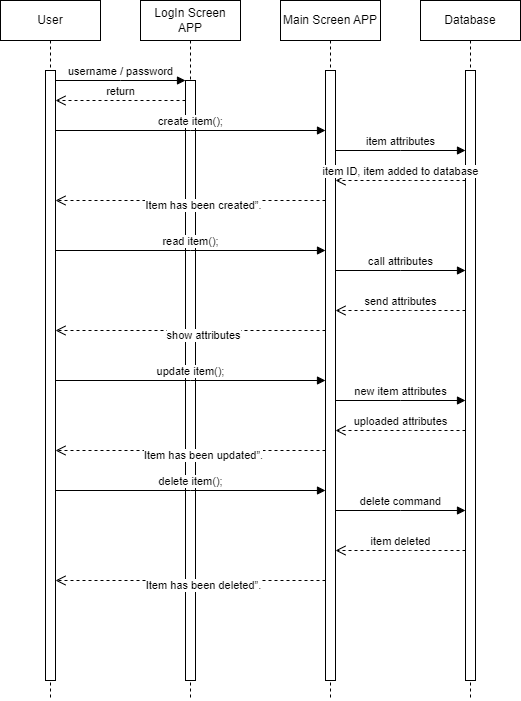

The diagram above was exported from draw.io. Its source (the exported page's mxGraphModel, read from the mxfile embedded in the PNG):
<mxGraphModel dx="1221" dy="611" grid="1" gridSize="10" guides="1" tooltips="1" connect="1" arrows="1" fold="1" page="1" pageScale="1" pageWidth="850" pageHeight="1100" math="0" shadow="0">
  <root>
    <mxCell id="0" />
    <mxCell id="1" parent="0" />
    <mxCell id="aM9ryv3xv72pqoxQDRHE-1" value="User" style="shape=umlLifeline;perimeter=lifelinePerimeter;whiteSpace=wrap;html=1;container=0;dropTarget=0;collapsible=0;recursiveResize=0;outlineConnect=0;portConstraint=eastwest;newEdgeStyle={&quot;edgeStyle&quot;:&quot;elbowEdgeStyle&quot;,&quot;elbow&quot;:&quot;vertical&quot;,&quot;curved&quot;:0,&quot;rounded&quot;:0};" parent="1" vertex="1">
      <mxGeometry x="65" y="120" width="100" height="700" as="geometry" />
    </mxCell>
    <mxCell id="aM9ryv3xv72pqoxQDRHE-2" value="" style="html=1;points=[];perimeter=orthogonalPerimeter;outlineConnect=0;targetShapes=umlLifeline;portConstraint=eastwest;newEdgeStyle={&quot;edgeStyle&quot;:&quot;elbowEdgeStyle&quot;,&quot;elbow&quot;:&quot;vertical&quot;,&quot;curved&quot;:0,&quot;rounded&quot;:0};" parent="aM9ryv3xv72pqoxQDRHE-1" vertex="1">
      <mxGeometry x="45" y="70" width="10" height="610" as="geometry" />
    </mxCell>
    <mxCell id="aM9ryv3xv72pqoxQDRHE-5" value="LogIn Screen APP" style="shape=umlLifeline;perimeter=lifelinePerimeter;whiteSpace=wrap;html=1;container=0;dropTarget=0;collapsible=0;recursiveResize=0;outlineConnect=0;portConstraint=eastwest;newEdgeStyle={&quot;edgeStyle&quot;:&quot;elbowEdgeStyle&quot;,&quot;elbow&quot;:&quot;vertical&quot;,&quot;curved&quot;:0,&quot;rounded&quot;:0};" parent="1" vertex="1">
      <mxGeometry x="205" y="120" width="100" height="700" as="geometry" />
    </mxCell>
    <mxCell id="aM9ryv3xv72pqoxQDRHE-6" value="" style="html=1;points=[];perimeter=orthogonalPerimeter;outlineConnect=0;targetShapes=umlLifeline;portConstraint=eastwest;newEdgeStyle={&quot;edgeStyle&quot;:&quot;elbowEdgeStyle&quot;,&quot;elbow&quot;:&quot;vertical&quot;,&quot;curved&quot;:0,&quot;rounded&quot;:0};" parent="aM9ryv3xv72pqoxQDRHE-5" vertex="1">
      <mxGeometry x="45" y="80" width="10" height="600" as="geometry" />
    </mxCell>
    <mxCell id="aM9ryv3xv72pqoxQDRHE-7" value="username / password" style="html=1;verticalAlign=bottom;endArrow=block;edgeStyle=elbowEdgeStyle;elbow=horizontal;curved=0;rounded=0;" parent="1" source="aM9ryv3xv72pqoxQDRHE-2" target="aM9ryv3xv72pqoxQDRHE-6" edge="1">
      <mxGeometry relative="1" as="geometry">
        <mxPoint x="200" y="210" as="sourcePoint" />
        <Array as="points">
          <mxPoint x="185" y="200" />
        </Array>
      </mxGeometry>
    </mxCell>
    <mxCell id="aM9ryv3xv72pqoxQDRHE-8" value="return" style="html=1;verticalAlign=bottom;endArrow=open;dashed=1;endSize=8;edgeStyle=elbowEdgeStyle;elbow=vertical;curved=0;rounded=0;" parent="1" source="aM9ryv3xv72pqoxQDRHE-6" target="aM9ryv3xv72pqoxQDRHE-2" edge="1">
      <mxGeometry relative="1" as="geometry">
        <mxPoint x="200" y="285" as="targetPoint" />
        <Array as="points">
          <mxPoint x="220" y="220" />
          <mxPoint x="195" y="360" />
        </Array>
      </mxGeometry>
    </mxCell>
    <mxCell id="1-ytjt8EhN8bk7zM8Qas-1" value="Main Screen APP" style="shape=umlLifeline;perimeter=lifelinePerimeter;whiteSpace=wrap;html=1;container=0;dropTarget=0;collapsible=0;recursiveResize=0;outlineConnect=0;portConstraint=eastwest;newEdgeStyle={&quot;edgeStyle&quot;:&quot;elbowEdgeStyle&quot;,&quot;elbow&quot;:&quot;vertical&quot;,&quot;curved&quot;:0,&quot;rounded&quot;:0};" vertex="1" parent="1">
      <mxGeometry x="345" y="120" width="100" height="700" as="geometry" />
    </mxCell>
    <mxCell id="1-ytjt8EhN8bk7zM8Qas-2" value="" style="html=1;points=[];perimeter=orthogonalPerimeter;outlineConnect=0;targetShapes=umlLifeline;portConstraint=eastwest;newEdgeStyle={&quot;edgeStyle&quot;:&quot;elbowEdgeStyle&quot;,&quot;elbow&quot;:&quot;vertical&quot;,&quot;curved&quot;:0,&quot;rounded&quot;:0};" vertex="1" parent="1-ytjt8EhN8bk7zM8Qas-1">
      <mxGeometry x="45" y="70" width="10" height="610" as="geometry" />
    </mxCell>
    <mxCell id="1-ytjt8EhN8bk7zM8Qas-5" value="Database" style="shape=umlLifeline;perimeter=lifelinePerimeter;whiteSpace=wrap;html=1;container=0;dropTarget=0;collapsible=0;recursiveResize=0;outlineConnect=0;portConstraint=eastwest;newEdgeStyle={&quot;edgeStyle&quot;:&quot;elbowEdgeStyle&quot;,&quot;elbow&quot;:&quot;vertical&quot;,&quot;curved&quot;:0,&quot;rounded&quot;:0};" vertex="1" parent="1">
      <mxGeometry x="485" y="120" width="100" height="700" as="geometry" />
    </mxCell>
    <mxCell id="1-ytjt8EhN8bk7zM8Qas-6" value="" style="html=1;points=[];perimeter=orthogonalPerimeter;outlineConnect=0;targetShapes=umlLifeline;portConstraint=eastwest;newEdgeStyle={&quot;edgeStyle&quot;:&quot;elbowEdgeStyle&quot;,&quot;elbow&quot;:&quot;vertical&quot;,&quot;curved&quot;:0,&quot;rounded&quot;:0};" vertex="1" parent="1-ytjt8EhN8bk7zM8Qas-5">
      <mxGeometry x="45" y="70" width="10" height="610" as="geometry" />
    </mxCell>
    <mxCell id="1-ytjt8EhN8bk7zM8Qas-3" value="create item();" style="html=1;verticalAlign=bottom;startArrow=none;endArrow=block;startSize=8;edgeStyle=elbowEdgeStyle;elbow=vertical;curved=0;rounded=0;startFill=0;" edge="1" parent="1">
      <mxGeometry relative="1" as="geometry">
        <mxPoint x="120" y="250" as="sourcePoint" />
        <mxPoint x="390" y="250" as="targetPoint" />
      </mxGeometry>
    </mxCell>
    <mxCell id="1-ytjt8EhN8bk7zM8Qas-22" value="item ID, item added to database" style="html=1;verticalAlign=bottom;endArrow=open;dashed=1;endSize=8;edgeStyle=elbowEdgeStyle;elbow=horizontal;curved=0;rounded=0;" edge="1" parent="1">
      <mxGeometry relative="1" as="geometry">
        <mxPoint x="400" y="300" as="targetPoint" />
        <Array as="points">
          <mxPoint x="475" y="300" />
        </Array>
        <mxPoint x="530" y="300" as="sourcePoint" />
      </mxGeometry>
    </mxCell>
    <mxCell id="1-ytjt8EhN8bk7zM8Qas-25" value="item attributes" style="html=1;verticalAlign=bottom;startArrow=none;endArrow=block;startSize=8;edgeStyle=elbowEdgeStyle;elbow=vertical;curved=0;rounded=0;startFill=0;" edge="1" parent="1" target="1-ytjt8EhN8bk7zM8Qas-6">
      <mxGeometry relative="1" as="geometry">
        <mxPoint x="400" y="270" as="sourcePoint" />
        <mxPoint x="670" y="270" as="targetPoint" />
      </mxGeometry>
    </mxCell>
    <mxCell id="1-ytjt8EhN8bk7zM8Qas-26" value="" style="html=1;verticalAlign=bottom;endArrow=open;dashed=1;endSize=8;edgeStyle=elbowEdgeStyle;elbow=vertical;curved=0;rounded=0;" edge="1" parent="1" source="1-ytjt8EhN8bk7zM8Qas-2">
      <mxGeometry relative="1" as="geometry">
        <mxPoint x="120" y="320" as="targetPoint" />
        <Array as="points">
          <mxPoint x="195" y="320" />
        </Array>
        <mxPoint x="250" y="320" as="sourcePoint" />
      </mxGeometry>
    </mxCell>
    <mxCell id="1-ytjt8EhN8bk7zM8Qas-29" value="Item has been created”." style="edgeLabel;html=1;align=center;verticalAlign=middle;resizable=0;points=[];" vertex="1" connectable="0" parent="1-ytjt8EhN8bk7zM8Qas-26">
      <mxGeometry x="-0.0889" y="4" relative="1" as="geometry">
        <mxPoint as="offset" />
      </mxGeometry>
    </mxCell>
    <mxCell id="1-ytjt8EhN8bk7zM8Qas-30" value="read item();" style="html=1;verticalAlign=bottom;startArrow=none;endArrow=block;startSize=8;edgeStyle=elbowEdgeStyle;elbow=vertical;curved=0;rounded=0;startFill=0;" edge="1" parent="1">
      <mxGeometry relative="1" as="geometry">
        <mxPoint x="120" y="370" as="sourcePoint" />
        <mxPoint x="390" y="370" as="targetPoint" />
      </mxGeometry>
    </mxCell>
    <mxCell id="1-ytjt8EhN8bk7zM8Qas-31" value="call attributes" style="html=1;verticalAlign=bottom;startArrow=none;endArrow=block;startSize=8;edgeStyle=elbowEdgeStyle;elbow=vertical;curved=0;rounded=0;startFill=0;" edge="1" parent="1">
      <mxGeometry relative="1" as="geometry">
        <mxPoint x="400" y="390" as="sourcePoint" />
        <mxPoint x="530" y="390" as="targetPoint" />
      </mxGeometry>
    </mxCell>
    <mxCell id="1-ytjt8EhN8bk7zM8Qas-32" value="send attributes" style="html=1;verticalAlign=bottom;endArrow=open;dashed=1;endSize=8;edgeStyle=elbowEdgeStyle;elbow=horizontal;curved=0;rounded=0;" edge="1" parent="1">
      <mxGeometry relative="1" as="geometry">
        <mxPoint x="400" y="430" as="targetPoint" />
        <Array as="points">
          <mxPoint x="475" y="430" />
        </Array>
        <mxPoint x="530" y="430" as="sourcePoint" />
      </mxGeometry>
    </mxCell>
    <mxCell id="1-ytjt8EhN8bk7zM8Qas-33" value="" style="html=1;verticalAlign=bottom;endArrow=open;dashed=1;endSize=8;edgeStyle=elbowEdgeStyle;elbow=vertical;curved=0;rounded=0;" edge="1" parent="1">
      <mxGeometry relative="1" as="geometry">
        <mxPoint x="120" y="450" as="targetPoint" />
        <Array as="points">
          <mxPoint x="195" y="450" />
        </Array>
        <mxPoint x="390" y="450" as="sourcePoint" />
      </mxGeometry>
    </mxCell>
    <mxCell id="1-ytjt8EhN8bk7zM8Qas-34" value="show attributes" style="edgeLabel;html=1;align=center;verticalAlign=middle;resizable=0;points=[];" vertex="1" connectable="0" parent="1-ytjt8EhN8bk7zM8Qas-33">
      <mxGeometry x="-0.0889" y="4" relative="1" as="geometry">
        <mxPoint as="offset" />
      </mxGeometry>
    </mxCell>
    <mxCell id="1-ytjt8EhN8bk7zM8Qas-35" value="update item();" style="html=1;verticalAlign=bottom;startArrow=none;endArrow=block;startSize=8;edgeStyle=elbowEdgeStyle;elbow=vertical;curved=0;rounded=0;startFill=0;" edge="1" parent="1">
      <mxGeometry relative="1" as="geometry">
        <mxPoint x="120" y="500" as="sourcePoint" />
        <mxPoint x="390" y="500" as="targetPoint" />
      </mxGeometry>
    </mxCell>
    <mxCell id="1-ytjt8EhN8bk7zM8Qas-36" value="new item attributes" style="html=1;verticalAlign=bottom;startArrow=none;endArrow=block;startSize=8;edgeStyle=elbowEdgeStyle;elbow=vertical;curved=0;rounded=0;startFill=0;" edge="1" parent="1">
      <mxGeometry relative="1" as="geometry">
        <mxPoint x="400" y="520" as="sourcePoint" />
        <mxPoint x="530" y="520" as="targetPoint" />
      </mxGeometry>
    </mxCell>
    <mxCell id="1-ytjt8EhN8bk7zM8Qas-37" value="uploaded attributes" style="html=1;verticalAlign=bottom;endArrow=open;dashed=1;endSize=8;edgeStyle=elbowEdgeStyle;elbow=vertical;curved=0;rounded=0;" edge="1" parent="1">
      <mxGeometry relative="1" as="geometry">
        <mxPoint x="400" y="550" as="targetPoint" />
        <Array as="points">
          <mxPoint x="475" y="550" />
        </Array>
        <mxPoint x="530" y="550" as="sourcePoint" />
      </mxGeometry>
    </mxCell>
    <mxCell id="1-ytjt8EhN8bk7zM8Qas-38" value="" style="html=1;verticalAlign=bottom;endArrow=open;dashed=1;endSize=8;edgeStyle=elbowEdgeStyle;elbow=vertical;curved=0;rounded=0;" edge="1" parent="1">
      <mxGeometry relative="1" as="geometry">
        <mxPoint x="120" y="570" as="targetPoint" />
        <Array as="points">
          <mxPoint x="195" y="570" />
        </Array>
        <mxPoint x="390" y="570" as="sourcePoint" />
      </mxGeometry>
    </mxCell>
    <mxCell id="1-ytjt8EhN8bk7zM8Qas-39" value="Item has been updated”." style="edgeLabel;html=1;align=center;verticalAlign=middle;resizable=0;points=[];" vertex="1" connectable="0" parent="1-ytjt8EhN8bk7zM8Qas-38">
      <mxGeometry x="-0.0889" y="4" relative="1" as="geometry">
        <mxPoint as="offset" />
      </mxGeometry>
    </mxCell>
    <mxCell id="1-ytjt8EhN8bk7zM8Qas-40" value="delete item();" style="html=1;verticalAlign=bottom;startArrow=none;endArrow=block;startSize=8;edgeStyle=elbowEdgeStyle;elbow=vertical;curved=0;rounded=0;startFill=0;" edge="1" parent="1">
      <mxGeometry relative="1" as="geometry">
        <mxPoint x="120" y="610" as="sourcePoint" />
        <mxPoint x="390" y="610" as="targetPoint" />
      </mxGeometry>
    </mxCell>
    <mxCell id="1-ytjt8EhN8bk7zM8Qas-41" value="delete command" style="html=1;verticalAlign=bottom;startArrow=none;endArrow=block;startSize=8;edgeStyle=elbowEdgeStyle;elbow=vertical;curved=0;rounded=0;startFill=0;" edge="1" parent="1">
      <mxGeometry relative="1" as="geometry">
        <mxPoint x="400" y="630" as="sourcePoint" />
        <mxPoint x="530" y="630" as="targetPoint" />
      </mxGeometry>
    </mxCell>
    <mxCell id="1-ytjt8EhN8bk7zM8Qas-42" value="item deleted" style="html=1;verticalAlign=bottom;endArrow=open;dashed=1;endSize=8;edgeStyle=elbowEdgeStyle;elbow=horizontal;curved=0;rounded=0;" edge="1" parent="1">
      <mxGeometry relative="1" as="geometry">
        <mxPoint x="400" y="670" as="targetPoint" />
        <Array as="points">
          <mxPoint x="475" y="670" />
        </Array>
        <mxPoint x="530" y="670" as="sourcePoint" />
      </mxGeometry>
    </mxCell>
    <mxCell id="1-ytjt8EhN8bk7zM8Qas-43" value="" style="html=1;verticalAlign=bottom;endArrow=open;dashed=1;endSize=8;edgeStyle=elbowEdgeStyle;elbow=vertical;curved=0;rounded=0;" edge="1" parent="1">
      <mxGeometry relative="1" as="geometry">
        <mxPoint x="120" y="700" as="targetPoint" />
        <Array as="points">
          <mxPoint x="195" y="700" />
        </Array>
        <mxPoint x="390" y="700" as="sourcePoint" />
      </mxGeometry>
    </mxCell>
    <mxCell id="1-ytjt8EhN8bk7zM8Qas-44" value="Item has been deleted”." style="edgeLabel;html=1;align=center;verticalAlign=middle;resizable=0;points=[];" vertex="1" connectable="0" parent="1-ytjt8EhN8bk7zM8Qas-43">
      <mxGeometry x="-0.0889" y="4" relative="1" as="geometry">
        <mxPoint as="offset" />
      </mxGeometry>
    </mxCell>
  </root>
</mxGraphModel>